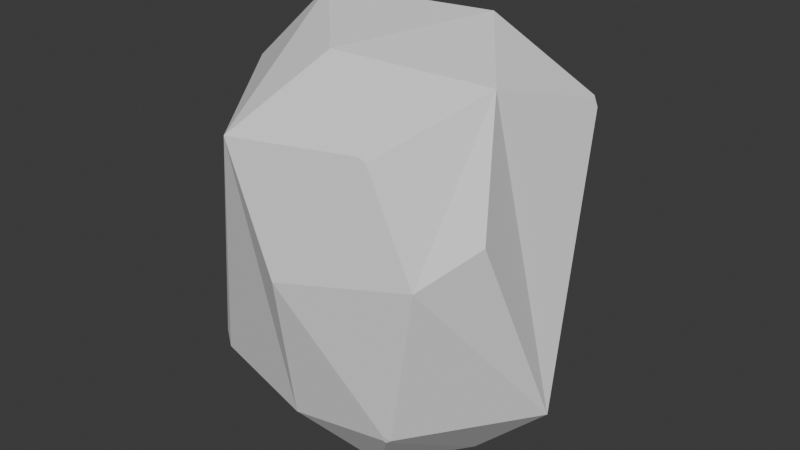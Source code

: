# Source: Stocky_Rock_01.blend  (saved by Blender 5.0.119; exported with 4.5.12 LTS)
import bpy
from mathutils import Matrix  # noqa: F401  (used for matrix-valued properties, if any)

bpy.ops.wm.read_factory_settings(use_empty=True)
scene = bpy.context.scene
scene.name = 'Scene'

# ---- world
world_world = bpy.data.worlds.new('World'); scene.world = world_world
world_world.use_nodes = True; world_world.node_tree.nodes.clear()
_N = world_world.node_tree.nodes; _L = world_world.node_tree.links
n0 = _N.new('ShaderNodeOutputWorld'); n0.name = 'World Output'; n0.location = (200, 100)
n1 = _N.new('ShaderNodeBackground'); n1.name = 'Background'; n1.location = (-200, 100)
n1.inputs[0].default_value = (0.05088, 0.05088, 0.05088, 1.0)
_L.new(n1.outputs[0], n0.inputs[0])
n0.is_active_output = True
world_world.color = (0.05088, 0.05088, 0.05088)
world_world.sun_shadow_jitter_overblur = 0.0

# ---- meshes
me_icosphere = bpy.data.meshes.new('Icosphere')
me_icosphere.from_pydata([(-0.8944, 0.0, -0.4472), (0.7701, -0.3827, -0.2039), (-0.09862, -0.6493, 0.4949), (-0.0161, -0.8363, -0.04289), (-0.02816, -0.4205, -0.6534), (0.2439, 0.3667, -0.676), (0.006671, 0.3559, 0.6745), (-0.5951, 0.4324, 0.5454), (-0.2632, -0.8304, -0.4415), (-0.7309, -0.5032, 0.409), (-0.6818, -0.534, 0.4504), (-0.6967, -0.5017, 0.462), (-0.7254, -0.4879, 0.438), (-0.4246, 4.85e-05, -0.7285), (-0.1845, 0.6077, -0.602), (-0.2076, 0.639, -0.5847), (0.698, 0.534, -0.4472), (0.728, 0.5123, -0.4244), (0.7179, 0.5036, -0.4516), (0.7035, 0.519, -0.4568), (0.269, 0.8382, 0.4426), (0.6156, -0.6586, -0.1058), (0.427, -0.63, 0.4315), (0.4534, -0.607, 0.4472), (0.4303, -0.6122, 0.4592), (0.4219, -0.6242, 0.449), (0.1914, -0.3792, 0.7075), (-0.4012, -0.238, 0.6248), (-0.3772, -0.2108, 0.6335), (-0.3922, -0.2096, 0.6303), (0.5675, -0.05718, -0.5601), (0.3318, -0.6525, -0.447), (0.3626, -0.6469, -0.4337), (0.8894, -1.41e-05, 0.4421), (0.4953, -0.01107, 0.6888), (0.4912, 0.009427, 0.6879), (-0.2731, 0.8429, -0.4459), (-0.7519, 0.4001, 0.226), (-0.7688, 0.3867, 0.2107), (-0.7658, 0.3805, 0.2262), (-0.76, 0.3953, 0.235)], [], [(9, 10, 11, 12), (8, 10, 9), (0, 8, 9), (8, 3, 2, 10), (13, 15, 14), (13, 4, 8, 0), (13, 14, 5), (16, 17, 18, 19), (20, 17, 16), (22, 23, 24, 25), (21, 23, 22), (3, 21, 22), (3, 22, 25, 2), (27, 28, 29), (27, 26, 28), (11, 10, 2, 26, 27), (25, 24, 26, 2), (6, 7, 29, 28), (31, 30, 32), (30, 5, 19, 18), (30, 1, 21, 32), (4, 30, 31, 8), (4, 13, 5, 30), (8, 31, 32, 21, 3), (33, 35, 34), (1, 30, 18, 17, 33), (26, 24, 23, 33, 34), (17, 20, 33), (33, 20, 6, 35), (21, 1, 33, 23), (34, 35, 6, 28, 26), (37, 38, 39, 40), (37, 36, 38), (15, 13, 0, 36), (5, 14, 15, 36, 16, 19), (16, 36, 20), (36, 0, 38), (36, 37, 20), (0, 9, 12, 39, 38), (20, 37, 40, 7, 6), (40, 39, 12, 11, 27, 29, 7)])
_uv = me_icosphere.uv_layers.new(name='UVMap')
_uv.uv.foreach_set('vector', [0.9052, 0.3082, 0.9099, 0.3136, 0.8977, 0.3166, 0.9026, 0.3133, 0.999, 0.1591, 0.9099, 0.3136, 0.9052, 0.3082, 0.8182, 0.1575, 0.9922, 0.1575, 0.9052, 0.3082, 0.09502, 0.1641, 0.1351, 0.2286, 0.12, 0.3285, 0.008029, 0.3158, 0.8647, 0.0769, 0.6602, 0.1162, 0.6568, 0.1134, 0.8519, 0.07642, 0.9651, 0.07348, 0.9922, 0.1575, 0.8182, 0.1575, 0.8534, 0.07656, 0.6568, 0.1134, 0.532, 0.0923, 0.4592, 0.1575, 0.4528, 0.1605, 0.4522, 0.1561, 0.4564, 0.1544, 0.542, 0.3149, 0.4528, 0.1605, 0.4592, 0.1575, 0.2274, 0.3122, 0.2337, 0.3149, 0.2291, 0.3183, 0.2264, 0.3154, 0.2512, 0.2003, 0.2337, 0.3149, 0.2274, 0.3122, 0.1351, 0.2286, 0.2446, 0.2011, 0.2274, 0.3122, 0.1351, 0.2286, 0.2274, 0.3122, 0.2264, 0.3154, 0.12, 0.3285, 0.6685, 0.3665, 0.6595, 0.368, 0.6646, 0.3671, 0.06605, 0.3849, 0.2051, 0.3908, 0.07024, 0.3879, 0.005504, 0.3207, 0.008029, 0.3158, 0.12, 0.3285, 0.1991, 0.3887, 0.06605, 0.3849, 0.2264, 0.3154, 0.2291, 0.3183, 0.1991, 0.3887, 0.12, 0.3285, 0.5158, 0.3797, 0.7111, 0.3429, 0.6646, 0.3671, 0.6595, 0.368, 0.2016, 0.1574, 0.3355, 0.1268, 0.2068, 0.1591, 0.3417, 0.1233, 0.4321, 0.06753, 0.4564, 0.1544, 0.4522, 0.1561, 0.3355, 0.1268, 0.2975, 0.2003, 0.2461, 0.1984, 0.2068, 0.1591, 0.1664, 0.09872, 0.3305, 0.1236, 0.2016, 0.1574, 0.09638, 0.1532, 0.1664, 0.09872, 0.8534, 0.07656, 0.532, 0.0923, 0.3305, 0.1236, 0.09764, 0.1575, 0.2016, 0.1574, 0.2068, 0.1591, 0.2446, 0.2011, 0.1351, 0.2286, 0.3647, 0.3152, 0.3265, 0.3835, 0.3205, 0.3837, 0.2975, 0.2003, 0.34, 0.125, 0.4522, 0.1561, 0.4528, 0.1605, 0.3626, 0.3131, 0.2027, 0.3881, 0.2291, 0.3183, 0.2337, 0.3149, 0.3613, 0.3149, 0.3205, 0.3837, 0.4528, 0.1605, 0.542, 0.3149, 0.3642, 0.3134, 0.3647, 0.3152, 0.5469, 0.3166, 0.5158, 0.3797, 0.4063, 0.3835, 0.2512, 0.2003, 0.2975, 0.2003, 0.3613, 0.3149, 0.2337, 0.3149, 0.3205, 0.3837, 0.3265, 0.3835, 0.5158, 0.3797, 0.6595, 0.368, 0.2051, 0.3908, 0.7477, 0.2756, 0.7513, 0.2733, 0.7517, 0.2756, 0.7495, 0.2771, 0.7477, 0.2756, 0.6397, 0.1575, 0.7513, 0.2733, 0.6602, 0.1162, 0.7727, 0.07873, 0.8182, 0.1575, 0.6368, 0.1553, 0.532, 0.0923, 0.6085, 0.1134, 0.6137, 0.1183, 0.635, 0.1571, 0.4592, 0.1575, 0.4564, 0.1544, 0.4592, 0.1575, 0.6354, 0.1591, 0.5478, 0.3109, 0.6397, 0.1575, 0.8182, 0.1575, 0.7513, 0.2733, 0.6354, 0.1591, 0.7477, 0.2756, 0.5478, 0.3109, 0.8182, 0.1575, 0.9052, 0.3082, 0.9026, 0.3133, 0.7517, 0.2756, 0.7513, 0.2733, 0.5496, 0.3141, 0.7477, 0.2756, 0.7495, 0.2771, 0.7111, 0.3429, 0.6162, 0.392, 0.7495, 0.2771, 0.7517, 0.2756, 0.9026, 0.3133, 0.8977, 0.3166, 0.6685, 0.3665, 0.6646, 0.3671, 0.7434, 0.3429])
me_icosphere.update()

# ---- objects
ob_icosphere = bpy.data.objects.new('Icosphere', me_icosphere)

# ---- transforms, parenting, visibility, modifiers, constraints
ob_icosphere.location = (0.0, 0.0, 0.0)
ob_icosphere.scale = (1.0, 1.0, -1.533)

# ---- collection membership
scene.collection.objects.link(ob_icosphere)

# ---- scene / render settings (as saved in the file)
scene.frame_start = 1; scene.frame_end = 250; scene.frame_set(1)
scene.render.engine = 'BLENDER_EEVEE_NEXT'
scene.render.bake_bias = 0.0
scene.render.bake_samples = 0
scene.cycles.sampling_pattern = 'TABULATED_SOBOL'
scene.eevee.use_volume_custom_range = False
bpy.context.view_layer.update()

# ---- added for rendering (the .blend has no active camera and no usable light): camera, sun
cam_auto = bpy.data.cameras.new('AutoCamera')
cam_auto.lens = 50.0
cam_auto.sensor_width = 36.0
cam_auto.clip_end = 1000.0
ob_auto_camera = bpy.data.objects.new('AutoCamera', cam_auto)
scene.collection.objects.link(ob_auto_camera)
ob_auto_camera.location = (3.04519, -3.65397, 2.45433)
ob_auto_camera.rotation_euler = (1.09748, -7.21219e-08, 0.694738)
scene.camera = ob_auto_camera
light_auto_sun = bpy.data.lights.new('AutoSun', 'SUN')
light_auto_sun.energy = 3.0
light_auto_sun.angle = 0.0523599
ob_auto_sun = bpy.data.objects.new('AutoSun', light_auto_sun)
scene.collection.objects.link(ob_auto_sun)
ob_auto_sun.rotation_euler = (0.872665, 0.174533, 0.523599)
bpy.context.view_layer.update()
